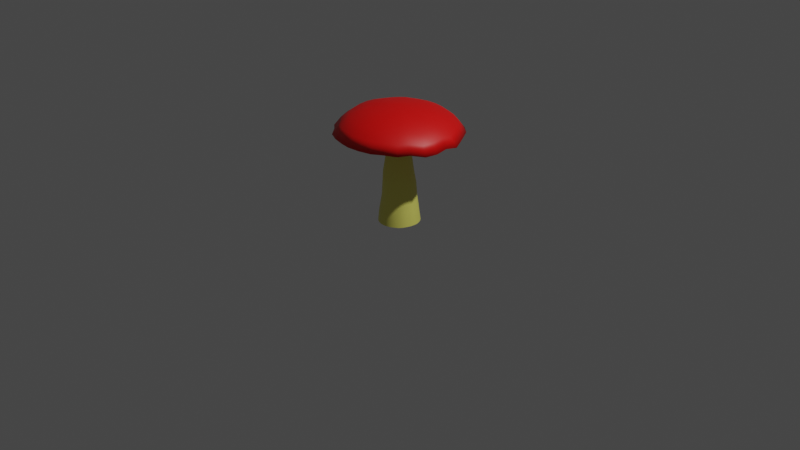 # Source: mushroom.blend  (saved by Blender 2.82.7; exported with 4.5.12 LTS)
import bpy
from mathutils import Matrix  # noqa: F401  (used for matrix-valued properties, if any)

bpy.ops.wm.read_factory_settings(use_empty=True)
scene = bpy.context.scene
scene.name = 'Scene'

# ---- collections
col_collection = bpy.data.collections.new('Collection'); scene.collection.children.link(col_collection)

# ---- materials (node trees are filled in below, after node groups)
mat_yellow = bpy.data.materials.new('Yellow')
mat_yellow.use_transparent_shadow = False
mat_red = bpy.data.materials.new('Red')
mat_red.use_transparent_shadow = False

# ---- material node trees
mat_yellow.use_nodes = True; mat_yellow.node_tree.nodes.clear()
_N = mat_yellow.node_tree.nodes; _L = mat_yellow.node_tree.links
n0 = _N.new('ShaderNodeOutputMaterial'); n0.name = 'Material Output'; n0.location = (300, 300)
n1 = _N.new('ShaderNodeBsdfPrincipled'); n1.name = 'Principled BSDF'; n1.location = (10, 300)
n1.distribution = 'GGX'
n1.subsurface_method = 'BURLEY'
n1.inputs[0].default_value = (0.8, 0.7729, 0.1499, 1.0)
n1.inputs[3].default_value = 1.45
n1.inputs[27].default_value = (0.0, 0.0, 0.0, 1.0)
n1.inputs[28].default_value = 1.0
_L.new(n1.outputs[0], n0.inputs[0])
n0.is_active_output = True
mat_red.use_nodes = True; mat_red.node_tree.nodes.clear()
_N = mat_red.node_tree.nodes; _L = mat_red.node_tree.links
n0 = _N.new('ShaderNodeOutputMaterial'); n0.name = 'Material Output'; n0.location = (300, 300)
n1 = _N.new('ShaderNodeBsdfPrincipled'); n1.name = 'Principled BSDF'; n1.location = (10, 300)
n1.distribution = 'GGX'
n1.subsurface_method = 'BURLEY'
n1.inputs[0].default_value = (0.8, 0.000827, 0.0, 1.0)
n1.inputs[3].default_value = 1.45
n1.inputs[27].default_value = (0.0, 0.0, 0.0, 1.0)
n1.inputs[28].default_value = 1.0
_L.new(n1.outputs[0], n0.inputs[0])
n0.is_active_output = True

# ---- world
world_world = bpy.data.worlds.new('World'); scene.world = world_world
world_world.use_nodes = True; world_world.node_tree.nodes.clear()
_N = world_world.node_tree.nodes; _L = world_world.node_tree.links
n0 = _N.new('ShaderNodeOutputWorld'); n0.name = 'World Output'; n0.location = (300, 300)
n1 = _N.new('ShaderNodeBackground'); n1.name = 'Background'; n1.location = (10, 300)
n1.inputs[0].default_value = (0.05088, 0.05088, 0.05088, 1.0)
_L.new(n1.outputs[0], n0.inputs[0])
n0.is_active_output = True
world_world.color = (0.05088, 0.05088, 0.05088)
world_world.use_sun_shadow = False
world_world.sun_shadow_jitter_overblur = 0.0

# ---- cameras
cam_camera = bpy.data.cameras.new('Camera')
cam_camera.clip_end = 100.0
cam_camera.ortho_scale = 7.314

# ---- lights
light_light = bpy.data.lights.new('Light', 'POINT')
light_light.transmission_factor = 0.0
light_light.energy = 1000.0
light_light.shadow_soft_size = 0.1
light_light.shadow_maximum_resolution = 0.006
light_light.use_absolute_resolution = True

# ---- meshes
me_circle = bpy.data.meshes.new('Circle')
me_circle.from_pydata([(0.001558, 0.2144, 9.099e-06), (-0.03911, 0.2103, -0.0008246), (-0.08148, 0.1981, -0.0003533), (-0.1181, 0.1783, -0.0008927), (-0.1504, 0.1516, -0.00135), (-0.1759, 0.1191, -0.003065), (-0.1964, 0.08205, -0.002457), (-0.2087, 0.04183, -0.002425), (-0.2134, 1.641e-08, -0.001672), (-0.2093, -0.04183, -0.001547), (-0.1966, -0.08205, -0.002251), (-0.1782, -0.1191, -6.339e-05), (-0.1493, -0.1516, -0.002556), (-0.1169, -0.1783, -0.001911), (-0.07809, -0.1981, -0.002359), (-0.03878, -0.2103, -0.0009192), (0.004327, -0.2144, 7.034e-05), (0.04627, -0.2103, 0.001475), (0.08285, -0.1981, 0.0004914), (0.1228, -0.1783, 0.003418), (0.1523, -0.1516, 0.0008199), (0.181, -0.1191, 0.003725), (0.2026, -0.08205, 0.0069), (0.2145, -0.04183, 0.006864), (0.2187, 2.061e-07, 0.007133), (0.2121, 0.04183, 0.002951), (0.2009, 0.08205, 0.004345), (0.1818, 0.1191, 0.004909), (0.1558, 0.1516, 0.004907), (0.1199, 0.1783, 0.0006584), (0.0835, 0.1981, 0.0009004), (0.04579, 0.2103, 0.00131), (0.002606, 0.05426, 1.066), (-0.008554, 0.05318, 1.066), (-0.01955, 0.05006, 1.066), (-0.02767, 0.04508, 1.066), (-0.03659, 0.03833, 1.066), (-0.04376, 0.03012, 1.066), (-0.04868, 0.02076, 1.066), (-0.04986, 0.01061, 1.067), (-0.05012, 4.649e-05, 1.068), (-0.04986, -0.01051, 1.067), (-0.046, -0.02066, 1.068), (-0.04374, -0.03002, 1.066), (-0.03394, -0.03818, 1.068), (-0.02901, -0.04495, 1.066), (-0.01905, -0.04994, 1.066), (-0.007926, -0.05298, 1.066), (0.001255, -0.05407, 1.066), (0.01233, -0.05299, 1.066), (0.02281, -0.04989, 1.066), (0.03126, -0.04494, 1.066), (0.04086, -0.03809, 1.065), (0.04627, -0.03, 1.066), (0.05391, -0.02038, 1.064), (0.0563, -0.01029, 1.064), (0.05562, 9.598e-05, 1.066), (0.05664, 0.01087, 1.064), (0.05181, 0.02084, 1.065), (0.04638, 0.03015, 1.066), (0.04078, 0.03846, 1.065), (0.03266, 0.04518, 1.065), (0.02246, 0.05011, 1.066), (0.01369, 0.05327, 1.065), (-0.07546, -0.1843, 0.1255), (-0.06851, -0.1617, 0.2697), (-0.06447, -0.1575, 0.3885), (-0.07219, -0.1445, 0.5304), (-0.05943, -0.1257, 0.6721), (-0.04086, -0.102, 0.8036), (-0.0226, -0.05678, 0.9643), (-0.01445, -0.07525, 0.9379), (-0.02151, -0.1099, 0.7993), (-0.03273, -0.1333, 0.6688), (-0.03474, -0.1535, 0.5341), (-0.03139, -0.1669, 0.3938), (-0.03097, -0.1716, 0.2665), (-0.03782, -0.1946, 0.13), (-0.03703, 0.1952, 0.1295), (-0.0349, 0.1716, 0.2678), (-0.03179, 0.1663, 0.3931), (-0.03243, 0.1533, 0.5339), (-0.0291, 0.1332, 0.6687), (-0.02492, 0.1098, 0.7988), (-0.01198, 0.06117, 0.9613), (-0.02954, 0.07063, 0.9386), (-0.03888, 0.09922, 0.8088), (-0.0576, 0.1253, 0.6716), (-0.07074, 0.1433, 0.532), (-0.06327, 0.158, 0.3898), (-0.05927, 0.1617, 0.266), (-0.07048, 0.1824, 0.1253), (0.1367, 0.1388, 0.1495), (0.1332, 0.1237, 0.2707), (0.1207, 0.12, 0.4156), (0.09697, 0.1093, 0.5378), (0.09054, 0.096, 0.6563), (0.0798, 0.07767, 0.8101), (0.05529, 0.05601, 0.9286), (0.03947, 0.05959, 0.9423), (0.06263, 0.08895, 0.8155), (0.06848, 0.1128, 0.6579), (0.07462, 0.1296, 0.5407), (0.09598, 0.1408, 0.4109), (0.0971, 0.1455, 0.2657), (0.1126, 0.164, 0.1479), (0.0005389, -0.07386, 0.9415), (-0.005119, -0.1091, 0.8096), (-0.006533, -0.1359, 0.6664), (-0.01153, -0.1562, 0.5334), (0.002519, -0.1703, 0.3988), (-0.0009936, -0.175, 0.2664), (0.001333, -0.198, 0.1346), (-0.0338, 0.05093, 0.9646), (-0.0599, 0.09278, 0.7981), (-0.08189, 0.1128, 0.674), (-0.08872, 0.1303, 0.5323), (-0.09347, 0.1425, 0.385), (-0.09945, 0.1455, 0.2679), (-0.1106, 0.1661, 0.1216), (0.02492, 0.06027, 0.954), (0.04245, 0.1036, 0.8041), (0.04562, 0.1254, 0.6605), (0.04312, 0.1427, 0.5381), (0.06652, 0.1572, 0.4079), (0.0649, 0.1617, 0.2643), (0.08019, 0.1833, 0.1442), (0.01414, -0.06799, 0.948), (0.01892, -0.109, 0.8041), (0.02093, -0.1334, 0.663), (0.02667, -0.1523, 0.5341), (0.03343, -0.1673, 0.4039), (0.04438, -0.1716, 0.2671), (0.04109, -0.1958, 0.138), (-0.0464, 0.04644, 0.9578), (-0.07313, 0.07661, 0.8088), (-0.1037, 0.09575, 0.6768), (-0.119, 0.1107, 0.527), (-0.1177, 0.1208, 0.382), (-0.1188, 0.1237, 0.2667), (-0.1394, 0.1408, 0.1179), (0.01298, 0.06547, 0.9522), (0.02327, 0.1101, 0.8035), (0.01979, 0.1331, 0.6633), (0.0252, 0.1529, 0.5344), (0.03409, 0.1664, 0.4031), (0.04173, 0.1716, 0.2661), (0.03659, 0.1935, 0.1389), (0.02864, -0.06795, 0.9397), (0.04291, -0.1042, 0.8056), (0.04625, -0.1255, 0.6615), (0.05613, -0.1435, 0.5341), (0.06535, -0.1583, 0.4094), (0.07351, -0.1617, 0.2665), (0.07793, -0.1838, 0.1427), (-0.06232, 0.04137, 0.9437), (-0.09174, 0.06051, 0.8046), (-0.1185, 0.07523, 0.6785), (-0.1434, 0.08688, 0.5237), (-0.1393, 0.09494, 0.3782), (-0.146, 0.09721, 0.2682), (-0.164, 0.1103, 0.1159), (8.15e-05, 0.06446, 0.9569), (-0.0008372, 0.1087, 0.8082), (-0.002675, 0.1357, 0.6658), (-0.005488, 0.1551, 0.5345), (0.002455, 0.169, 0.3978), (8.736e-05, 0.175, 0.2664), (0.004038, 0.1974, 0.135), (0.04088, -0.06039, 0.9401), (0.05972, -0.09203, 0.811), (0.06897, -0.113, 0.6589), (0.07484, -0.1283, 0.5386), (0.09515, -0.1408, 0.4115), (0.09784, -0.1455, 0.2631), (0.114, -0.1661, 0.1474), (-0.0655, 0.02692, 0.9505), (-0.1007, 0.04252, 0.7974), (-0.1297, 0.05168, 0.6809), (-0.1536, 0.05992, 0.5282), (-0.1543, 0.06528, 0.3762), (-0.1516, 0.06696, 0.2646), (-0.1801, 0.07588, 0.1125), (0.04459, -0.04375, 0.9578), (0.08041, -0.08074, 0.8046), (0.09061, -0.09606, 0.657), (0.1017, -0.1102, 0.5347), (0.1219, -0.1207, 0.4159), (0.129, -0.1237, 0.2666), (0.1431, -0.1395, 0.1532), (-0.07547, 0.01467, 0.9413), (-0.1087, 0.02216, 0.7944), (-0.1355, 0.02627, 0.6815), (-0.1605, 0.03042, 0.525), (-0.1645, 0.03327, 0.3738), (-0.1707, 0.03414, 0.2692), (-0.1943, 0.03884, 0.1129), (0.05403, -0.0355, 0.9534), (0.08889, -0.06311, 0.804), (0.1108, -0.07548, 0.6535), (0.1266, -0.08667, 0.5345), (0.1431, -0.09468, 0.4183), (0.1516, -0.09721, 0.2659), (0.1705, -0.1111, 0.1541), (-0.07715, -0.0003863, 0.941), (-0.1142, 0.0001349, 0.7975), (-0.14, -0.0001828, 0.6808), (-0.1679, 2.95e-08, 0.5238), (-0.1651, 2.922e-08, 0.3728), (-0.1649, 2.562e-08, 0.2601), (-0.1979, 2.24e-08, 0.1129), (0.06559, -0.02674, 0.9418), (0.1023, -0.04367, 0.8039), (0.1172, -0.05203, 0.6537), (0.1318, -0.05958, 0.5366), (0.158, -0.06494, 0.4199), (0.167, -0.06696, 0.2639), (0.1796, -0.07474, 0.1565), (-0.06654, -0.01367, 0.9554), (-0.1089, -0.02154, 0.7943), (-0.1372, -0.02677, 0.6816), (-0.1645, -0.03059, 0.524), (-0.1617, -0.03294, 0.3744), (-0.169, -0.03414, 0.2645), (-0.1925, -0.03887, 0.1111), (0.07444, -0.01444, 0.9323), (0.1076, -0.02204, 0.816), (0.1302, -0.02652, 0.6514), (0.1418, -0.03008, 0.5358), (0.1684, -0.03323, 0.4216), (0.1736, -0.03414, 0.2638), (0.196, -0.03807, 0.1606), (-0.06791, -0.02866, 0.9461), (-0.09709, -0.04089, 0.8028), (-0.131, -0.05232, 0.6809), (-0.1501, -0.05944, 0.5364), (-0.1527, -0.06493, 0.3767), (-0.1593, -0.06696, 0.2638), (-0.1821, -0.07654, 0.1122), (0.06483, 0.0003444, 0.9521), (0.1036, -0.0005856, 0.8166), (0.1337, -1.331e-05, 0.6507), (0.1524, 1.674e-07, 0.5337), (0.1701, 1.732e-07, 0.4215), (0.1758, 1.807e-07, 0.2649), (0.1999, 1.905e-07, 0.1631), (-0.06156, -0.04178, 0.9446), (-0.09168, -0.06263, 0.7935), (-0.1177, -0.07552, 0.6771), (-0.1398, -0.08645, 0.5265), (-0.137, -0.09356, 0.3767), (-0.141, -0.09721, 0.27), (-0.165, -0.1111, 0.1147), (0.06087, 0.01238, 0.9571), (0.1048, 0.02092, 0.81), (0.128, 0.02648, 0.6524), (0.1461, 0.03057, 0.5335), (0.1659, 0.03329, 0.4245), (0.1724, 0.03414, 0.2646), (0.1912, 0.03839, 0.155), (-0.04938, -0.05025, 0.9504), (-0.07929, -0.07889, 0.7921), (-0.09855, -0.09625, 0.6774), (-0.1168, -0.111, 0.5339), (-0.1185, -0.12, 0.3793), (-0.1233, -0.1237, 0.2731), (-0.1426, -0.1414, 0.1192), (0.05736, 0.02398, 0.9572), (0.104, 0.04153, 0.8133), (0.119, 0.05197, 0.655), (0.132, 0.0596, 0.5421), (0.1559, 0.06488, 0.4215), (0.169, 0.06696, 0.2732), (0.1871, 0.07529, 0.16), (-0.0369, -0.05648, 0.9546), (-0.06406, -0.09251, 0.8039), (-0.08222, -0.1132, 0.6745), (-0.09192, -0.1302, 0.5302), (-0.09328, -0.1424, 0.3852), (-0.08956, -0.1455, 0.2641), (-0.1095, -0.1657, 0.1215), (0.05168, 0.0347, 0.9575), (0.08927, 0.0604, 0.8114), (0.1105, 0.07546, 0.6541), (0.1213, 0.0866, 0.5347), (0.1427, 0.0951, 0.4197), (0.1521, 0.09721, 0.2698), (0.1674, 0.1103, 0.1534), (0.004427, 0.368, 0.9584), (-0.07139, 0.3606, 0.9596), (-0.1461, 0.3394, 0.9591), (-0.2013, 0.3056, 0.9625), (-0.2619, 0.2598, 0.9611), (-0.3106, 0.204, 0.9597), (-0.344, 0.1404, 0.9602), (-0.352, 0.07142, 0.9694), (-0.3538, -0.0003235, 0.9733), (-0.352, -0.07204, 0.9694), (-0.3258, -0.141, 0.9722), (-0.3104, -0.2046, 0.9598), (-0.2438, -0.26, 0.9702), (-0.2104, -0.306, 0.9589), (-0.1427, -0.3399, 0.9602), (-0.06712, -0.3605, 0.9607), (-0.004755, -0.3679, 0.959), (0.07047, -0.3607, 0.9584), (0.1417, -0.3395, 0.9571), (0.1991, -0.306, 0.9585), (0.2643, -0.2594, 0.9537), (0.3011, -0.2044, 0.958), (0.3529, -0.1391, 0.9455), (0.3692, -0.07055, 0.948), (0.3646, 1.273e-05, 0.9566), (0.3715, 0.0732, 0.9457), (0.3387, 0.1409, 0.9552), (0.3018, 0.2042, 0.9574), (0.2638, 0.2606, 0.953), (0.2086, 0.3063, 0.9539), (0.1393, 0.3398, 0.9573), (0.07975, 0.3612, 0.956), (0.006065, 0.6501, 0.9579), (-0.1279, 0.6371, 0.9601), (-0.2599, 0.5997, 0.9592), (-0.3574, 0.54, 0.9652), (-0.4645, 0.4589, 0.9628), (-0.5505, 0.3604, 0.9603), (-0.6096, 0.248, 0.9611), (-0.6238, 0.1261, 0.9774), (-0.6269, -0.0006563, 0.9843), (-0.6237, -0.1274, 0.9775), (-0.5775, -0.2492, 0.9823), (-0.5503, -0.3616, 0.9604), (-0.4326, -0.4595, 0.9789), (-0.3735, -0.5408, 0.9589), (-0.2539, -0.6007, 0.9611), (-0.1204, -0.6371, 0.9619), (-0.01016, -0.6502, 0.9589), (0.1228, -0.6374, 0.9579), (0.2486, -0.6001, 0.9557), (0.3501, -0.5407, 0.9582), (0.4653, -0.4585, 0.9496), (0.5303, -0.3613, 0.9573), (0.6219, -0.2459, 0.9351), (0.6506, -0.1247, 0.9395), (0.6425, -6.216e-05, 0.9548), (0.6547, 0.1293, 0.9354), (0.5967, 0.2489, 0.9522), (0.5316, 0.3607, 0.9562), (0.4643, 0.4604, 0.9485), (0.3669, 0.5412, 0.9499), (0.2444, 0.6003, 0.9559), (0.1392, 0.6382, 0.9536), (0.005649, 0.5784, 1.05), (-0.1135, 0.5668, 1.052), (-0.231, 0.5336, 1.051), (-0.3177, 0.4804, 1.057), (-0.413, 0.4083, 1.054), (-0.4895, 0.3206, 1.052), (-0.5421, 0.2207, 1.053), (-0.5547, 0.1122, 1.067), (-0.5574, -0.0005717, 1.074), (-0.5546, -0.1133, 1.067), (-0.5135, -0.2217, 1.072), (-0.4893, -0.3217, 1.052), (-0.3847, -0.4088, 1.069), (-0.332, -0.4812, 1.051), (-0.2256, -0.5344, 1.053), (-0.1068, -0.5668, 1.054), (-0.008787, -0.5785, 1.051), (0.1095, -0.567, 1.05), (0.2214, -0.5338, 1.048), (0.3117, -0.481, 1.05), (0.4142, -0.4079, 1.043), (0.472, -0.3215, 1.05), (0.5535, -0.2188, 1.03), (0.5791, -0.111, 1.034), (0.5718, -4.312e-05, 1.047), (0.5827, 0.115, 1.03), (0.5311, 0.2215, 1.045), (0.4732, 0.321, 1.049), (0.4133, 0.4096, 1.042), (0.3266, 0.4815, 1.043), (0.2177, 0.5341, 1.048), (0.1241, 0.5678, 1.046), (0.004074, 0.3071, 1.19), (-0.05919, 0.3009, 1.191), (-0.1215, 0.2833, 1.191), (-0.1676, 0.2551, 1.194), (-0.2181, 0.2168, 1.192), (-0.2588, 0.1702, 1.191), (-0.2867, 0.1172, 1.192), (-0.2934, 0.05962, 1.199), (-0.2948, -0.0002517, 1.203), (-0.2933, -0.0601, 1.199), (-0.2715, -0.1176, 1.202), (-0.2587, -0.1707, 1.191), (-0.2031, -0.2169, 1.2), (-0.1752, -0.2554, 1.191), (-0.1187, -0.2836, 1.192), (-0.05563, -0.3008, 1.192), (-0.003589, -0.307, 1.191), (0.05918, -0.3009, 1.19), (0.1186, -0.2833, 1.189), (0.1665, -0.2553, 1.19), (0.221, -0.2165, 1.186), (0.2516, -0.1706, 1.19), (0.2949, -0.1161, 1.179), (0.3085, -0.05885, 1.181), (0.3046, 2.888e-05, 1.189), (0.3104, 0.0611, 1.18), (0.283, 0.1176, 1.187), (0.2522, 0.1704, 1.189), (0.2205, 0.2175, 1.186), (0.1745, 0.2556, 1.186), (0.1166, 0.2835, 1.189), (0.06693, 0.3015, 1.188), (0.09211, -0.4751, 1.12), (0.1859, -0.4473, 1.118), (-0.3457, 0.3422, 1.124), (-0.4098, 0.2687, 1.122), (0.1043, 0.4758, 1.117), (0.005105, 0.4847, 1.12), (0.2616, -0.4031, 1.12), (-0.4539, 0.1849, 1.122), (0.3475, -0.3418, 1.114), (-0.4645, 0.09406, 1.135), (0.3959, -0.2694, 1.12), (-0.4668, -0.0004612, 1.14), (0.4642, -0.1833, 1.103), (-0.4644, -0.09494, 1.135), (0.4856, -0.09297, 1.106), (-0.4299, -0.1857, 1.138), (0.4796, -1.826e-05, 1.118), (-0.4097, -0.2695, 1.122), (0.4887, 0.0964, 1.103), (-0.322, -0.3426, 1.136), (0.4454, 0.1856, 1.116), (-0.2779, -0.4032, 1.121), (0.3969, 0.269, 1.119), (-0.1887, -0.4478, 1.122), (-0.09477, 0.475, 1.122), (0.3467, 0.3433, 1.113), (-0.08915, -0.475, 1.123), (-0.1932, 0.4471, 1.121), (0.2741, 0.4035, 1.114), (-0.006992, -0.4847, 1.121), (-0.2659, 0.4026, 1.125), (0.1828, 0.4476, 1.119), (0.002292, 0.0001103, 1.233)], [], [(71, 47, 46, 70), (85, 34, 33, 84), (99, 61, 60, 98), (106, 48, 47, 71), (113, 35, 34, 85), (120, 62, 61, 99), (127, 49, 48, 106), (134, 36, 35, 113), (141, 63, 62, 120), (148, 50, 49, 127), (155, 37, 36, 134), (162, 32, 63, 141), (169, 51, 50, 148), (176, 38, 37, 155), (183, 52, 51, 169), (190, 39, 38, 176), (197, 53, 52, 183), (204, 40, 39, 190), (211, 54, 53, 197), (218, 41, 40, 204), (225, 55, 54, 211), (232, 42, 41, 218), (239, 56, 55, 225), (246, 43, 42, 232), (253, 57, 56, 239), (260, 44, 43, 246), (267, 58, 57, 253), (274, 45, 44, 260), (281, 59, 58, 267), (70, 46, 45, 274), (84, 33, 32, 162), (98, 60, 59, 281), (28, 92, 287, 27), (92, 93, 286, 287), (93, 94, 285, 286), (94, 95, 284, 285), (95, 96, 283, 284), (96, 97, 282, 283), (97, 98, 281, 282), (1, 78, 168, 0), (78, 79, 167, 168), (79, 80, 166, 167), (80, 81, 165, 166), (81, 82, 164, 165), (82, 83, 163, 164), (83, 84, 162, 163), (14, 64, 280, 13), (64, 65, 279, 280), (65, 66, 278, 279), (66, 67, 277, 278), (67, 68, 276, 277), (68, 69, 275, 276), (69, 70, 274, 275), (27, 287, 273, 26), (287, 286, 272, 273), (286, 285, 271, 272), (285, 284, 270, 271), (284, 283, 269, 270), (283, 282, 268, 269), (282, 281, 267, 268), (13, 280, 266, 12), (280, 279, 265, 266), (279, 278, 264, 265), (278, 277, 263, 264), (277, 276, 262, 263), (276, 275, 261, 262), (275, 274, 260, 261), (26, 273, 259, 25), (273, 272, 258, 259), (272, 271, 257, 258), (271, 270, 256, 257), (270, 269, 255, 256), (269, 268, 254, 255), (268, 267, 253, 254), (12, 266, 252, 11), (266, 265, 251, 252), (265, 264, 250, 251), (264, 263, 249, 250), (263, 262, 248, 249), (262, 261, 247, 248), (261, 260, 246, 247), (25, 259, 245, 24), (259, 258, 244, 245), (258, 257, 243, 244), (257, 256, 242, 243), (256, 255, 241, 242), (255, 254, 240, 241), (254, 253, 239, 240), (11, 252, 238, 10), (252, 251, 237, 238), (251, 250, 236, 237), (250, 249, 235, 236), (249, 248, 234, 235), (248, 247, 233, 234), (247, 246, 232, 233), (24, 245, 231, 23), (245, 244, 230, 231), (244, 243, 229, 230), (243, 242, 228, 229), (242, 241, 227, 228), (241, 240, 226, 227), (240, 239, 225, 226), (10, 238, 224, 9), (238, 237, 223, 224), (237, 236, 222, 223), (236, 235, 221, 222), (235, 234, 220, 221), (234, 233, 219, 220), (233, 232, 218, 219), (23, 231, 217, 22), (231, 230, 216, 217), (230, 229, 215, 216), (229, 228, 214, 215), (228, 227, 213, 214), (227, 226, 212, 213), (226, 225, 211, 212), (9, 224, 210, 8), (224, 223, 209, 210), (223, 222, 208, 209), (222, 221, 207, 208), (221, 220, 206, 207), (220, 219, 205, 206), (219, 218, 204, 205), (22, 217, 203, 21), (217, 216, 202, 203), (216, 215, 201, 202), (215, 214, 200, 201), (214, 213, 199, 200), (213, 212, 198, 199), (212, 211, 197, 198), (8, 210, 196, 7), (210, 209, 195, 196), (209, 208, 194, 195), (208, 207, 193, 194), (207, 206, 192, 193), (206, 205, 191, 192), (205, 204, 190, 191), (21, 203, 189, 20), (203, 202, 188, 189), (202, 201, 187, 188), (201, 200, 186, 187), (200, 199, 185, 186), (199, 198, 184, 185), (198, 197, 183, 184), (7, 196, 182, 6), (196, 195, 181, 182), (195, 194, 180, 181), (194, 193, 179, 180), (193, 192, 178, 179), (192, 191, 177, 178), (191, 190, 176, 177), (20, 189, 175, 19), (189, 188, 174, 175), (188, 187, 173, 174), (187, 186, 172, 173), (186, 185, 171, 172), (185, 184, 170, 171), (184, 183, 169, 170), (6, 182, 161, 5), (182, 181, 160, 161), (181, 180, 159, 160), (180, 179, 158, 159), (179, 178, 157, 158), (178, 177, 156, 157), (177, 176, 155, 156), (19, 175, 154, 18), (175, 174, 153, 154), (174, 173, 152, 153), (173, 172, 151, 152), (172, 171, 150, 151), (171, 170, 149, 150), (170, 169, 148, 149), (0, 168, 147, 31), (168, 167, 146, 147), (167, 166, 145, 146), (166, 165, 144, 145), (165, 164, 143, 144), (164, 163, 142, 143), (163, 162, 141, 142), (5, 161, 140, 4), (161, 160, 139, 140), (160, 159, 138, 139), (159, 158, 137, 138), (158, 157, 136, 137), (157, 156, 135, 136), (156, 155, 134, 135), (18, 154, 133, 17), (154, 153, 132, 133), (153, 152, 131, 132), (152, 151, 130, 131), (151, 150, 129, 130), (150, 149, 128, 129), (149, 148, 127, 128), (31, 147, 126, 30), (147, 146, 125, 126), (146, 145, 124, 125), (145, 144, 123, 124), (144, 143, 122, 123), (143, 142, 121, 122), (142, 141, 120, 121), (4, 140, 119, 3), (140, 139, 118, 119), (139, 138, 117, 118), (138, 137, 116, 117), (137, 136, 115, 116), (136, 135, 114, 115), (135, 134, 113, 114), (17, 133, 112, 16), (133, 132, 111, 112), (132, 131, 110, 111), (131, 130, 109, 110), (130, 129, 108, 109), (129, 128, 107, 108), (128, 127, 106, 107), (30, 126, 105, 29), (126, 125, 104, 105), (125, 124, 103, 104), (124, 123, 102, 103), (123, 122, 101, 102), (122, 121, 100, 101), (121, 120, 99, 100), (3, 119, 91, 2), (119, 118, 90, 91), (118, 117, 89, 90), (117, 116, 88, 89), (116, 115, 87, 88), (115, 114, 86, 87), (114, 113, 85, 86), (16, 112, 77, 15), (112, 111, 76, 77), (111, 110, 75, 76), (110, 109, 74, 75), (109, 108, 73, 74), (108, 107, 72, 73), (107, 106, 71, 72), (29, 105, 92, 28), (105, 104, 93, 92), (104, 103, 94, 93), (103, 102, 95, 94), (102, 101, 96, 95), (101, 100, 97, 96), (100, 99, 98, 97), (2, 91, 78, 1), (91, 90, 79, 78), (90, 89, 80, 79), (89, 88, 81, 80), (88, 87, 82, 81), (87, 86, 83, 82), (86, 85, 84, 83), (15, 77, 64, 14), (77, 76, 65, 64), (76, 75, 66, 65), (75, 74, 67, 66), (74, 73, 68, 67), (73, 72, 69, 68), (72, 71, 70, 69), (60, 316, 315, 59), (47, 303, 302, 46), (34, 290, 289, 33), (61, 317, 316, 60), (48, 304, 303, 47), (35, 291, 290, 34), (62, 318, 317, 61), (49, 305, 304, 48), (36, 292, 291, 35), (63, 319, 318, 62), (50, 306, 305, 49), (37, 293, 292, 36), (32, 288, 319, 63), (51, 307, 306, 50), (38, 294, 293, 37), (52, 308, 307, 51), (39, 295, 294, 38), (53, 309, 308, 52), (40, 296, 295, 39), (54, 310, 309, 53), (41, 297, 296, 40), (55, 311, 310, 54), (42, 298, 297, 41), (56, 312, 311, 55), (43, 299, 298, 42), (57, 313, 312, 56), (44, 300, 299, 43), (58, 314, 313, 57), (45, 301, 300, 44), (59, 315, 314, 58), (46, 302, 301, 45), (33, 289, 288, 32), (300, 332, 331, 299), (314, 346, 345, 313), (301, 333, 332, 300), (315, 347, 346, 314), (302, 334, 333, 301), (289, 321, 320, 288), (316, 348, 347, 315), (303, 335, 334, 302), (290, 322, 321, 289), (317, 349, 348, 316), (304, 336, 335, 303), (291, 323, 322, 290), (318, 350, 349, 317), (305, 337, 336, 304), (292, 324, 323, 291), (319, 351, 350, 318), (306, 338, 337, 305), (293, 325, 324, 292), (288, 320, 351, 319), (307, 339, 338, 306), (294, 326, 325, 293), (308, 340, 339, 307), (295, 327, 326, 294), (309, 341, 340, 308), (296, 328, 327, 295), (310, 342, 341, 309), (297, 329, 328, 296), (311, 343, 342, 310), (298, 330, 329, 297), (312, 344, 343, 311), (299, 331, 330, 298), (313, 345, 344, 312), (335, 367, 366, 334), (322, 354, 353, 321), (349, 381, 380, 348), (336, 368, 367, 335), (323, 355, 354, 322), (350, 382, 381, 349), (337, 369, 368, 336), (324, 356, 355, 323), (351, 383, 382, 350), (338, 370, 369, 337), (325, 357, 356, 324), (320, 352, 383, 351), (339, 371, 370, 338), (326, 358, 357, 325), (340, 372, 371, 339), (327, 359, 358, 326), (341, 373, 372, 340), (328, 360, 359, 327), (342, 374, 373, 341), (329, 361, 360, 328), (343, 375, 374, 342), (330, 362, 361, 329), (344, 376, 375, 343), (331, 363, 362, 330), (345, 377, 376, 344), (332, 364, 363, 331), (346, 378, 377, 345), (333, 365, 364, 332), (347, 379, 378, 346), (334, 366, 365, 333), (321, 353, 352, 320), (348, 380, 379, 347), (417, 402, 401, 416), (419, 389, 388, 418), (421, 384, 415, 420), (422, 403, 402, 417), (423, 390, 389, 419), (424, 404, 403, 422), (425, 391, 390, 423), (426, 405, 404, 424), (427, 392, 391, 425), (428, 406, 405, 426), (429, 393, 392, 427), (430, 407, 406, 428), (431, 394, 393, 429), (432, 408, 407, 430), (433, 395, 394, 431), (434, 409, 408, 432), (435, 396, 395, 433), (436, 410, 409, 434), (437, 397, 396, 435), (438, 411, 410, 436), (439, 398, 397, 437), (440, 385, 384, 421), (441, 412, 411, 438), (442, 399, 398, 439), (443, 386, 385, 440), (444, 413, 412, 441), (445, 400, 399, 442), (446, 387, 386, 443), (447, 414, 413, 444), (416, 401, 400, 445), (418, 388, 387, 446), (420, 415, 414, 447), (383, 420, 447, 382), (356, 418, 446, 355), (369, 416, 445, 368), (382, 447, 444, 381), (355, 446, 443, 354), (368, 445, 442, 367), (381, 444, 441, 380), (354, 443, 440, 353), (367, 442, 439, 366), (380, 441, 438, 379), (353, 440, 421, 352), (366, 439, 437, 365), (379, 438, 436, 378), (365, 437, 435, 364), (378, 436, 434, 377), (364, 435, 433, 363), (377, 434, 432, 376), (363, 433, 431, 362), (376, 432, 430, 375), (362, 431, 429, 361), (375, 430, 428, 374), (361, 429, 427, 360), (374, 428, 426, 373), (360, 427, 425, 359), (373, 426, 424, 372), (359, 425, 423, 358), (372, 424, 422, 371), (358, 423, 419, 357), (371, 422, 417, 370), (352, 421, 420, 383), (357, 419, 418, 356), (370, 417, 416, 369), (405, 448, 404), (392, 448, 391), (406, 448, 405), (393, 448, 392), (407, 448, 406), (394, 448, 393), (408, 448, 407), (395, 448, 394), (409, 448, 408), (396, 448, 395), (410, 448, 409), (397, 448, 396), (411, 448, 410), (398, 448, 397), (385, 448, 384), (412, 448, 411), (399, 448, 398), (386, 448, 385), (413, 448, 412), (400, 448, 399), (387, 448, 386), (414, 448, 413), (401, 448, 400), (388, 448, 387), (415, 448, 414), (402, 448, 401), (389, 448, 388), (384, 448, 415), (403, 448, 402), (390, 448, 389), (404, 448, 403), (391, 448, 390)])
me_circle.polygons.foreach_set('use_smooth', [True] * 448)
me_circle.polygons.foreach_set('material_index', [0, 0, 0, 0, 0, 0, 0, 0, 0, 0, 0, 0, 0, 0, 0, 0, 0, 0, 0, 0, 0, 0, 0, 0, 0, 0, 0, 0, 0, 0, 0, 0, 0, 0, 0, 0, 0, 0, 0, 0, 0, 0, 0, 0, 0, 0, 0, 0, 0, 0, 0, 0, 0, 0, 0, 0, 0, 0, 0, 0, 0, 0, 0, 0, 0, 0, 0, 0, 0, 0, 0, 0, 0, 0, 0, 0, 0, 0, 0, 0, 0, 0, 0, 0, 0, 0, 0, 0, 0, 0, 0, 0, 0, 0, 0, 0, 0, 0, 0, 0, 0, 0, 0, 0, 0, 0, 0, 0, 0, 0, 0, 0, 0, 0, 0, 0, 0, 0, 0, 0, 0, 0, 0, 0, 0, 0, 0, 0, 0, 0, 0, 0, 0, 0, 0, 0, 0, 0, 0, 0, 0, 0, 0, 0, 0, 0, 0, 0, 0, 0, 0, 0, 0, 0, 0, 0, 0, 0, 0, 0, 0, 0, 0, 0, 0, 0, 0, 0, 0, 0, 0, 0, 0, 0, 0, 0, 0, 0, 0, 0, 0, 0, 0, 0, 0, 0, 0, 0, 0, 0, 0, 0, 0, 0, 0, 0, 0, 0, 0, 0, 0, 0, 0, 0, 0, 0, 0, 0, 0, 0, 0, 0, 0, 0, 0, 0, 0, 0, 0, 0, 0, 0, 0, 0, 0, 0, 0, 0, 0, 0, 0, 0, 0, 0, 0, 0, 0, 0, 0, 0, 0, 0, 0, 0, 0, 0, 0, 0, 0, 0, 0, 0, 0, 0, 0, 0, 0, 0, 0, 0, 0, 0, 0, 0, 0, 0, 0, 0, 0, 0, 0, 0, 0, 0, 0, 0, 0, 0, 0, 0, 0, 0, 0, 0, 0, 0, 0, 0, 1, 1, 1, 1, 1, 1, 1, 1, 1, 1, 1, 1, 1, 1, 1, 1, 1, 1, 1, 1, 1, 1, 1, 1, 1, 1, 1, 1, 1, 1, 1, 1, 1, 1, 1, 1, 1, 1, 1, 1, 1, 1, 1, 1, 1, 1, 1, 1, 1, 1, 1, 1, 1, 1, 1, 1, 1, 1, 1, 1, 1, 1, 1, 1, 1, 1, 1, 1, 1, 1, 1, 1, 1, 1, 1, 1, 1, 1, 1, 1, 1, 1, 1, 1, 1, 1, 1, 1, 1, 1, 1, 1, 1, 1, 1, 1, 1, 1, 1, 1, 1, 1, 1, 1, 1, 1, 1, 1, 1, 1, 1, 1, 1, 1, 1, 1, 1, 1, 1, 1, 1, 1, 1, 1, 1, 1, 1, 1, 1, 1, 1, 1, 1, 1, 1, 1, 1, 1, 1, 1, 1, 1, 1, 1, 1, 1, 1, 1, 1, 1, 1, 1, 1, 1, 1, 1, 1, 1, 1, 1])
_uv = me_circle.uv_layers.new(name='UVMap')
_uv.uv.foreach_set('vector', [0.0, 0.0, 0.0, 0.0, 0.0, 0.0, 0.0, 0.0, 0.0, 0.0, 0.0, 0.0, 0.0, 0.0, 0.0, 0.0, 0.0, 0.0, 0.0, 0.0, 0.0, 0.0, 0.0, 0.0, 0.0, 0.0, 0.0, 0.0, 0.0, 0.0, 0.0, 0.0, 0.0, 0.0, 0.0, 0.0, 0.0, 0.0, 0.0, 0.0, 0.0, 0.0, 0.0, 0.0, 0.0, 0.0, 0.0, 0.0, 0.0, 0.0, 0.0, 0.0, 0.0, 0.0, 0.0, 0.0, 0.0, 0.0, 0.0, 0.0, 0.0, 0.0, 0.0, 0.0, 0.0, 0.0, 0.0, 0.0, 0.0, 0.0, 0.0, 0.0, 0.0, 0.0, 0.0, 0.0, 0.0, 0.0, 0.0, 0.0, 0.0, 0.0, 0.0, 0.0, 0.0, 0.0, 0.0, 0.0, 0.0, 0.0, 0.0, 0.0, 0.0, 0.0, 0.0, 0.0, 0.0, 0.0, 0.0, 0.0, 0.0, 0.0, 0.0, 0.0, 0.0, 0.0, 0.0, 0.0, 0.0, 0.0, 0.0, 0.0, 0.0, 0.0, 0.0, 0.0, 0.0, 0.0, 0.0, 0.0, 0.0, 0.0, 0.0, 0.0, 0.0, 0.0, 0.0, 0.0, 0.0, 0.0, 0.0, 0.0, 0.0, 0.0, 0.0, 0.0, 0.0, 0.0, 0.0, 0.0, 0.0, 0.0, 0.0, 0.0, 0.0, 0.0, 0.0, 0.0, 0.0, 0.0, 0.0, 0.0, 0.0, 0.0, 0.0, 0.0, 0.0, 0.0, 0.0, 0.0, 0.0, 0.0, 0.0, 0.0, 0.0, 0.0, 0.0, 0.0, 0.0, 0.0, 0.0, 0.0, 0.0, 0.0, 0.0, 0.0, 0.0, 0.0, 0.0, 0.0, 0.0, 0.0, 0.0, 0.0, 0.0, 0.0, 0.0, 0.0, 0.0, 0.0, 0.0, 0.0, 0.0, 0.0, 0.0, 0.0, 0.0, 0.0, 0.0, 0.0, 0.0, 0.0, 0.0, 0.0, 0.0, 0.0, 0.0, 0.0, 0.0, 0.0, 0.0, 0.0, 0.0, 0.0, 0.0, 0.0, 0.0, 0.0, 0.0, 0.0, 0.0, 0.0, 0.0, 0.0, 0.0, 0.0, 0.0, 0.0, 0.0, 0.0, 0.0, 0.0, 0.0, 0.0, 0.0, 0.0, 0.0, 0.0, 0.0, 0.0, 0.0, 0.0, 0.0, 0.0, 0.0, 0.0, 0.0, 0.0, 0.0, 0.0, 0.0, 0.0, 0.0, 0.0, 0.0, 0.0, 0.0, 0.0, 0.0, 0.0, 0.0, 0.0, 0.0, 0.0, 0.0, 0.0, 0.0, 0.0, 0.0, 0.0, 0.0, 0.0, 0.0, 0.0, 0.0, 0.0, 0.0, 0.0, 0.0, 0.0, 0.0, 0.0, 0.0, 0.0, 0.0, 0.0, 0.0, 0.0, 0.0, 0.0, 0.0, 0.0, 0.0, 0.0, 0.0, 0.0, 0.0, 0.0, 0.0, 0.0, 0.0, 0.0, 0.0, 0.0, 0.0, 0.0, 0.0, 0.0, 0.0, 0.0, 0.0, 0.0, 0.0, 0.0, 0.0, 0.0, 0.0, 0.0, 0.0, 0.0, 0.0, 0.0, 0.0, 0.0, 0.0, 0.0, 0.0, 0.0, 0.0, 0.0, 0.0, 0.0, 0.0, 0.0, 0.0, 0.0, 0.0, 0.0, 0.0, 0.0, 0.0, 0.0, 0.0, 0.0, 0.0, 0.0, 0.0, 0.0, 0.0, 0.0, 0.0, 0.0, 0.0, 0.0, 0.0, 0.0, 0.0, 0.0, 0.0, 0.0, 0.0, 0.0, 0.0, 0.0, 0.0, 0.0, 0.0, 0.0, 0.0, 0.0, 0.0, 0.0, 0.0, 0.0, 0.0, 0.0, 0.0, 0.0, 0.0, 0.0, 0.0, 0.0, 0.0, 0.0, 0.0, 0.0, 0.0, 0.0, 0.0, 0.0, 0.0, 0.0, 0.0, 0.0, 0.0, 0.0, 0.0, 0.0, 0.0, 0.0, 0.0, 0.0, 0.0, 0.0, 0.0, 0.0, 0.0, 0.0, 0.0, 0.0, 0.0, 0.0, 0.0, 0.0, 0.0, 0.0, 0.0, 0.0, 0.0, 0.0, 0.0, 0.0, 0.0, 0.0, 0.0, 0.0, 0.0, 0.0, 0.0, 0.0, 0.0, 0.0, 0.0, 0.0, 0.0, 0.0, 0.0, 0.0, 0.0, 0.0, 0.0, 0.0, 0.0, 0.0, 0.0, 0.0, 0.0, 0.0, 0.0, 0.0, 0.0, 0.0, 0.0, 0.0, 0.0, 0.0, 0.0, 0.0, 0.0, 0.0, 0.0, 0.0, 0.0, 0.0, 0.0, 0.0, 0.0, 0.0, 0.0, 0.0, 0.0, 0.0, 0.0, 0.0, 0.0, 0.0, 0.0, 0.0, 0.0, 0.0, 0.0, 0.0, 0.0, 0.0, 0.0, 0.0, 0.0, 0.0, 0.0, 0.0, 0.0, 0.0, 0.0, 0.0, 0.0, 0.0, 0.0, 0.0, 0.0, 0.0, 0.0, 0.0, 0.0, 0.0, 0.0, 0.0, 0.0, 0.0, 0.0, 0.0, 0.0, 0.0, 0.0, 0.0, 0.0, 0.0, 0.0, 0.0, 0.0, 0.0, 0.0, 0.0, 0.0, 0.0, 0.0, 0.0, 0.0, 0.0, 0.0, 0.0, 0.0, 0.0, 0.0, 0.0, 0.0, 0.0, 0.0, 0.0, 0.0, 0.0, 0.0, 0.0, 0.0, 0.0, 0.0, 0.0, 0.0, 0.0, 0.0, 0.0, 0.0, 0.0, 0.0, 0.0, 0.0, 0.0, 0.0, 0.0, 0.0, 0.0, 0.0, 0.0, 0.0, 0.0, 0.0, 0.0, 0.0, 0.0, 0.0, 0.0, 0.0, 0.0, 0.0, 0.0, 0.0, 0.0, 0.0, 0.0, 0.0, 0.0, 0.0, 0.0, 0.0, 0.0, 0.0, 0.0, 0.0, 0.0, 0.0, 0.0, 0.0, 0.0, 0.0, 0.0, 0.0, 0.0, 0.0, 0.0, 0.0, 0.0, 0.0, 0.0, 0.0, 0.0, 0.0, 0.0, 0.0, 0.0, 0.0, 0.0, 0.0, 0.0, 0.0, 0.0, 0.0, 0.0, 0.0, 0.0, 0.0, 0.0, 0.0, 0.0, 0.0, 0.0, 0.0, 0.0, 0.0, 0.0, 0.0, 0.0, 0.0, 0.0, 0.0, 0.0, 0.0, 0.0, 0.0, 0.0, 0.0, 0.0, 0.0, 0.0, 0.0, 0.0, 0.0, 0.0, 0.0, 0.0, 0.0, 0.0, 0.0, 0.0, 0.0, 0.0, 0.0, 0.0, 0.0, 0.0, 0.0, 0.0, 0.0, 0.0, 0.0, 0.0, 0.0, 0.0, 0.0, 0.0, 0.0, 0.0, 0.0, 0.0, 0.0, 0.0, 0.0, 0.0, 0.0, 0.0, 0.0, 0.0, 0.0, 0.0, 0.0, 0.0, 0.0, 0.0, 0.0, 0.0, 0.0, 0.0, 0.0, 0.0, 0.0, 0.0, 0.0, 0.0, 0.0, 0.0, 0.0, 0.0, 0.0, 0.0, 0.0, 0.0, 0.0, 0.0, 0.0, 0.0, 0.0, 0.0, 0.0, 0.0, 0.0, 0.0, 0.0, 0.0, 0.0, 0.0, 0.0, 0.0, 0.0, 0.0, 0.0, 0.0, 0.0, 0.0, 0.0, 0.0, 0.0, 0.0, 0.0, 0.0, 0.0, 0.0, 0.0, 0.0, 0.0, 0.0, 0.0, 0.0, 0.0, 0.0, 0.0, 0.0, 0.0, 0.0, 0.0, 0.0, 0.0, 0.0, 0.0, 0.0, 0.0, 0.0, 0.0, 0.0, 0.0, 0.0, 0.0, 0.0, 0.0, 0.0, 0.0, 0.0, 0.0, 0.0, 0.0, 0.0, 0.0, 0.0, 0.0, 0.0, 0.0, 0.0, 0.0, 0.0, 0.0, 0.0, 0.0, 0.0, 0.0, 0.0, 0.0, 0.0, 0.0, 0.0, 0.0, 0.0, 0.0, 0.0, 0.0, 0.0, 0.0, 0.0, 0.0, 0.0, 0.0, 0.0, 0.0, 0.0, 0.0, 0.0, 0.0, 0.0, 0.0, 0.0, 0.0, 0.0, 0.0, 0.0, 0.0, 0.0, 0.0, 0.0, 0.0, 0.0, 0.0, 0.0, 0.0, 0.0, 0.0, 0.0, 0.0, 0.0, 0.0, 0.0, 0.0, 0.0, 0.0, 0.0, 0.0, 0.0, 0.0, 0.0, 0.0, 0.0, 0.0, 0.0, 0.0, 0.0, 0.0, 0.0, 0.0, 0.0, 0.0, 0.0, 0.0, 0.0, 0.0, 0.0, 0.0, 0.0, 0.0, 0.0, 0.0, 0.0, 0.0, 0.0, 0.0, 0.0, 0.0, 0.0, 0.0, 0.0, 0.0, 0.0, 0.0, 0.0, 0.0, 0.0, 0.0, 0.0, 0.0, 0.0, 0.0, 0.0, 0.0, 0.0, 0.0, 0.0, 0.0, 0.0, 0.0, 0.0, 0.0, 0.0, 0.0, 0.0, 0.0, 0.0, 0.0, 0.0, 0.0, 0.0, 0.0, 0.0, 0.0, 0.0, 0.0, 0.0, 0.0, 0.0, 0.0, 0.0, 0.0, 0.0, 0.0, 0.0, 0.0, 0.0, 0.0, 0.0, 0.0, 0.0, 0.0, 0.0, 0.0, 0.0, 0.0, 0.0, 0.0, 0.0, 0.0, 0.0, 0.0, 0.0, 0.0, 0.0, 0.0, 0.0, 0.0, 0.0, 0.0, 0.0, 0.0, 0.0, 0.0, 0.0, 0.0, 0.0, 0.0, 0.0, 0.0, 0.0, 0.0, 0.0, 0.0, 0.0, 0.0, 0.0, 0.0, 0.0, 0.0, 0.0, 0.0, 0.0, 0.0, 0.0, 0.0, 0.0, 0.0, 0.0, 0.0, 0.0, 0.0, 0.0, 0.0, 0.0, 0.0, 0.0, 0.0, 0.0, 0.0, 0.0, 0.0, 0.0, 0.0, 0.0, 0.0, 0.0, 0.0, 0.0, 0.0, 0.0, 0.0, 0.0, 0.0, 0.0, 0.0, 0.0, 0.0, 0.0, 0.0, 0.0, 0.0, 0.0, 0.0, 0.0, 0.0, 0.0, 0.0, 0.0, 0.0, 0.0, 0.0, 0.0, 0.0, 0.0, 0.0, 0.0, 0.0, 0.0, 0.0, 0.0, 0.0, 0.0, 0.0, 0.0, 0.0, 0.0, 0.0, 0.0, 0.0, 0.0, 0.0, 0.0, 0.0, 0.0, 0.0, 0.0, 0.0, 0.0, 0.0, 0.0, 0.0, 0.0, 0.0, 0.0, 0.0, 0.0, 0.0, 0.0, 0.0, 0.0, 0.0, 0.0, 0.0, 0.0, 0.0, 0.0, 0.0, 0.0, 0.0, 0.0, 0.0, 0.0, 0.0, 0.0, 0.0, 0.0, 0.0, 0.0, 0.0, 0.0, 0.0, 0.0, 0.0, 0.0, 0.0, 0.0, 0.0, 0.0, 0.0, 0.0, 0.0, 0.0, 0.0, 0.0, 0.0, 0.0, 0.0, 0.0, 0.0, 0.0, 0.0, 0.0, 0.0, 0.0, 0.0, 0.0, 0.0, 0.0, 0.0, 0.0, 0.0, 0.0, 0.0, 0.0, 0.0, 0.0, 0.0, 0.0, 0.0, 0.0, 0.0, 0.0, 0.0, 0.0, 0.0, 0.0, 0.0, 0.0, 0.0, 0.0, 0.0, 0.0, 0.0, 0.0, 0.0, 0.0, 0.0, 0.0, 0.0, 0.0, 0.0, 0.0, 0.0, 0.0, 0.0, 0.0, 0.0, 0.0, 0.0, 0.0, 0.0, 0.0, 0.0, 0.0, 0.0, 0.0, 0.0, 0.0, 0.0, 0.0, 0.0, 0.0, 0.0, 0.0, 0.0, 0.0, 0.0, 0.0, 0.0, 0.0, 0.0, 0.0, 0.0, 0.0, 0.0, 0.0, 0.0, 0.0, 0.0, 0.0, 0.0, 0.0, 0.0, 0.0, 0.0, 0.0, 0.0, 0.0, 0.0, 0.0, 0.0, 0.0, 0.0, 0.0, 0.0, 0.0, 0.0, 0.0, 0.0, 0.0, 0.0, 0.0, 0.0, 0.0, 0.0, 0.0, 0.0, 0.0, 0.0, 0.0, 0.0, 0.0, 0.0, 0.0, 0.0, 0.0, 0.0, 0.0, 0.0, 0.0, 0.0, 0.0, 0.0, 0.0, 0.0, 0.0, 0.0, 0.0, 0.0, 0.0, 0.0, 0.0, 0.0, 0.0, 0.0, 0.0, 0.0, 0.0, 0.0, 0.0, 0.0, 0.0, 0.0, 0.0, 0.0, 0.0, 0.0, 0.0, 0.0, 0.0, 0.0, 0.0, 0.0, 0.0, 0.0, 0.0, 0.0, 0.0, 0.0, 0.0, 0.0, 0.0, 0.0, 0.0, 0.0, 0.0, 0.0, 0.0, 0.0, 0.0, 0.0, 0.0, 0.0, 0.0, 0.0, 0.0, 0.0, 0.0, 0.0, 0.0, 0.0, 0.0, 0.0, 0.0, 0.0, 0.0, 0.0, 0.0, 0.0, 0.0, 0.0, 0.0, 0.0, 0.0, 0.0, 0.0, 0.0, 0.0, 0.0, 0.0, 0.0, 0.0, 0.0, 0.0, 0.0, 0.0, 0.0, 0.0, 0.0, 0.0, 0.0, 0.0, 0.0, 0.0, 0.0, 0.0, 0.0, 0.0, 0.0, 0.0, 0.0, 0.0, 0.0, 0.0, 0.0, 0.0, 0.0, 0.0, 0.0, 0.0, 0.0, 0.0, 0.0, 0.0, 0.0, 0.0, 0.0, 0.0, 0.0, 0.0, 0.0, 0.0, 0.0, 0.0, 0.0, 0.0, 0.0, 0.0, 0.0, 0.0, 0.0, 0.0, 0.0, 0.0, 0.0, 0.0, 0.0, 0.0, 0.0, 0.0, 0.0, 0.0, 0.0, 0.0, 0.0, 0.0, 0.0, 0.0, 0.0, 0.0, 0.0, 0.0, 0.0, 0.0, 0.0, 0.0, 0.0, 0.0, 0.0, 0.0, 0.0, 0.0, 0.0, 0.0, 0.0, 0.0, 0.0, 0.0, 0.0, 0.0, 0.0, 0.0, 0.0, 0.0, 0.0, 0.0, 0.0, 0.0, 0.0, 0.0, 0.0, 0.0, 0.0, 0.0, 0.0, 0.0, 0.0, 0.0, 0.0, 0.0, 0.0, 0.0, 0.0, 0.0, 0.0, 0.0, 0.0, 0.0, 0.0, 0.0, 0.0, 0.0, 0.0, 0.0, 0.0, 0.0, 0.0, 0.0, 0.0, 0.0, 0.0, 0.0, 0.0, 0.0, 0.0, 0.0, 0.0, 0.0, 0.0, 0.0, 0.0, 0.0, 0.0, 0.0, 0.0, 0.0, 0.0, 0.0, 0.0, 0.0, 0.0, 0.0, 0.0, 0.0, 0.0, 0.0, 0.0, 0.0, 0.0, 0.0, 0.0, 0.0, 0.0, 0.0, 0.0, 0.0, 0.0, 0.0, 0.0, 0.0, 0.0, 0.0, 0.0, 0.0, 0.0, 0.0, 0.0, 0.0, 0.0, 0.0, 0.0, 0.0, 0.0, 0.0, 0.0, 0.0, 0.0, 0.0, 0.0, 0.0, 0.0, 0.0, 0.0, 0.0, 0.0, 0.0, 0.0, 0.0, 0.0, 0.0, 0.0, 0.0, 0.0, 0.0, 0.0, 0.0, 0.0, 0.0, 0.0, 0.0, 0.0, 0.0, 0.0, 0.0, 0.0, 0.0, 0.0, 0.0, 0.0, 0.0, 0.0, 0.0, 0.0, 0.0, 0.0, 0.0, 0.0, 0.0, 0.0, 0.0, 0.0, 0.0, 0.0, 0.0, 0.0, 0.0, 0.0, 0.0, 0.0, 0.0, 0.0, 0.0, 0.0, 0.0, 0.0, 0.0, 0.0, 0.0, 0.0, 0.0, 0.0, 0.0, 0.0, 0.0, 0.0, 0.0, 0.0, 0.0, 0.0, 0.0, 0.0, 0.0, 0.0, 0.0, 0.0, 0.0, 0.0, 0.0, 0.0, 0.0, 0.0, 0.0, 0.0, 0.0, 0.0, 0.0, 0.0, 0.0, 0.0, 0.0, 0.0, 0.0, 0.0, 0.0, 0.0, 0.0, 0.0, 0.0, 0.0, 0.0, 0.0, 0.0, 0.0, 0.0, 0.0, 0.0, 0.0, 0.0, 0.0, 0.0, 0.0, 0.0, 0.0, 0.0, 0.0, 0.0, 0.0, 0.0, 0.0, 0.0, 0.0, 0.0, 0.0, 0.0, 0.0, 0.0, 0.0, 0.0, 0.0, 0.0, 0.0, 0.0, 0.0, 0.0, 0.0, 0.0, 0.0, 0.0, 0.0, 0.0, 0.0, 0.0, 0.0, 0.0, 0.0, 0.0, 0.0, 0.0, 0.0, 0.0, 0.0, 0.0, 0.0, 0.0, 0.0, 0.0, 0.0, 0.0, 0.0, 0.0, 0.0, 0.0, 0.0, 0.0, 0.0, 0.0, 0.0, 0.0, 0.0, 0.0, 0.0, 0.0, 0.0, 0.0, 0.0, 0.0, 0.0, 0.0, 0.0, 0.0, 0.0, 0.0, 0.0, 0.0, 0.0, 0.0, 0.0, 0.0, 0.0, 0.0, 0.0, 0.0, 0.0, 0.0, 0.0, 0.0, 0.0, 0.0, 0.0, 0.0, 0.0, 0.0, 0.0, 0.0, 0.0, 0.0, 0.0, 0.0, 0.0, 0.0, 0.0, 0.0, 0.0, 0.0, 0.0, 0.0, 0.0, 0.0, 0.0, 0.0, 0.0, 0.0, 0.0, 0.0, 0.0, 0.0, 0.0, 0.0, 0.0, 0.0, 0.0, 0.0, 0.0, 0.0, 0.0, 0.0, 0.0, 0.0, 0.0, 0.0, 0.0, 0.0, 0.0, 0.0, 0.0, 0.0, 0.0, 0.0, 0.0, 0.0, 0.0, 0.0, 0.0, 0.0, 0.0, 0.0, 0.0, 0.0, 0.0, 0.0, 0.0, 0.0, 0.0, 0.0, 0.0, 0.0, 0.0, 0.0, 0.0, 0.0, 0.0, 0.0, 0.0, 0.0, 0.0, 0.0, 0.0, 0.0, 0.0, 0.0, 0.0, 0.0, 0.0, 0.0, 0.0, 0.0, 0.0, 0.0, 0.0, 0.0, 0.0, 0.0, 0.0, 0.0, 0.0, 0.0, 0.0, 0.0, 0.0, 0.0, 0.0, 0.0, 0.0, 0.0, 0.0, 0.0, 0.0, 0.0, 0.0, 0.0, 0.0, 0.0, 0.0, 0.0, 0.0, 0.0, 0.0, 0.0, 0.0, 0.0, 0.0, 0.0, 0.0, 0.0, 0.0, 0.0, 0.0, 0.0, 0.0, 0.0, 0.0, 0.0, 0.0, 0.0, 0.0, 0.0, 0.0, 0.0, 0.0, 0.0, 0.0, 0.0, 0.0, 0.0, 0.0, 0.0, 0.0, 0.0, 0.0, 0.0, 0.0, 0.0, 0.0, 0.0, 0.0, 0.0, 0.0, 0.0, 0.0, 0.0, 0.0, 0.0, 0.0, 0.0, 0.0, 0.0, 0.0, 0.0, 0.0, 0.0, 0.0, 0.0, 0.0, 0.0, 0.0, 0.0, 0.0, 0.0, 0.0, 0.0, 0.0, 0.0, 0.0, 0.0, 0.0, 0.0, 0.0, 0.0, 0.0, 0.0, 0.0, 0.0, 0.0, 0.0, 0.0, 0.0, 0.0, 0.0, 0.0, 0.0, 0.0, 0.0, 0.0, 0.0, 0.0, 0.0, 0.0, 0.0, 0.0, 0.0, 0.0, 0.0, 0.0, 0.0, 0.0, 0.0, 0.0, 0.0, 0.0, 0.0, 0.0, 0.0, 0.0, 0.0, 0.0, 0.0, 0.0, 0.0, 0.0, 0.0, 0.0, 0.0, 0.0, 0.0, 0.0, 0.0, 0.0, 0.0, 0.0, 0.0, 0.0, 0.0, 0.0, 0.0, 0.0, 0.0, 0.0, 0.0, 0.0, 0.0, 0.0, 0.0, 0.0, 0.0, 0.0, 0.0, 0.0, 0.0, 0.0, 0.0, 0.0, 0.0, 0.0, 0.0, 0.0, 0.0, 0.0, 0.0, 0.0, 0.0, 0.0, 0.0, 0.0, 0.0, 0.0, 0.0, 0.0, 0.0, 0.0, 0.0, 0.0, 0.0, 0.0, 0.0, 0.0, 0.0, 0.0, 0.0, 0.0, 0.0, 0.0, 0.0, 0.0, 0.0, 0.0, 0.0, 0.0, 0.0, 0.0, 0.0, 0.0, 0.0, 0.0, 0.0, 0.0, 0.0, 0.0, 0.0, 0.0, 0.0, 0.0, 0.0, 0.0, 0.0, 0.0, 0.0, 0.0, 0.0, 0.0, 0.0, 0.0, 0.0, 0.0, 0.0, 0.0, 0.0, 0.0, 0.0, 0.0, 0.0, 0.0, 0.0, 0.0, 0.0, 0.0, 0.0, 0.0, 0.0, 0.0, 0.0, 0.0, 0.0, 0.0, 0.0, 0.0, 0.0, 0.0, 0.0, 0.0, 0.0, 0.0, 0.0, 0.0, 0.0, 0.0, 0.0, 0.0, 0.0, 0.0, 0.0, 0.0, 0.0, 0.0, 0.0, 0.0, 0.0, 0.0, 0.0, 0.0, 0.0, 0.0, 0.0, 0.0, 0.0, 0.0, 0.0, 0.0, 0.0, 0.0, 0.0, 0.0, 0.0, 0.0, 0.0, 0.0, 0.0, 0.0, 0.0, 0.0, 0.0, 0.0, 0.0, 0.0, 0.0, 0.0, 0.0, 0.0, 0.0, 0.0, 0.0, 0.0, 0.0, 0.0, 0.0, 0.0, 0.0, 0.0, 0.0, 0.0, 0.0, 0.0, 0.0, 0.0, 0.0, 0.0, 0.0, 0.0, 0.0, 0.0, 0.0, 0.0, 0.0, 0.0, 0.0, 0.0, 0.0, 0.0, 0.0, 0.0, 0.0, 0.0, 0.0, 0.0, 0.0, 0.0, 0.0, 0.0, 0.0, 0.0, 0.0, 0.0, 0.0, 0.0, 0.0, 0.0, 0.0, 0.0, 0.0, 0.0, 0.0, 0.0, 0.0, 0.0, 0.0, 0.0, 0.0, 0.0, 0.0, 0.0, 0.0, 0.0, 0.0, 0.0, 0.0, 0.0, 0.0, 0.0, 0.0, 0.0, 0.0, 0.0, 0.0, 0.0, 0.0, 0.0, 0.0, 0.0, 0.0, 0.0, 0.0, 0.0, 0.0, 0.0, 0.0, 0.0, 0.0, 0.0, 0.0, 0.0, 0.0, 0.0, 0.0, 0.0, 0.0, 0.0, 0.0, 0.0, 0.0, 0.0, 0.0, 0.0, 0.0, 0.0, 0.0, 0.0, 0.0, 0.0, 0.0, 0.0, 0.0, 0.0, 0.0, 0.0, 0.0, 0.0, 0.0, 0.0, 0.0, 0.0, 0.0, 0.0, 0.0, 0.0, 0.0, 0.0, 0.0, 0.0, 0.0, 0.0, 0.0, 0.0, 0.0, 0.0, 0.0, 0.0, 0.0, 0.0, 0.0, 0.0, 0.0, 0.0, 0.0, 0.0, 0.0, 0.0, 0.0, 0.0, 0.0, 0.0, 0.0, 0.0, 0.0, 0.0, 0.0, 0.0, 0.0, 0.0, 0.0, 0.0, 0.0, 0.0, 0.0, 0.0, 0.0, 0.0, 0.0, 0.0, 0.0, 0.0, 0.0, 0.0, 0.0, 0.0, 0.0, 0.0, 0.0, 0.0, 0.0, 0.0, 0.0, 0.0, 0.0, 0.0, 0.0, 0.0, 0.0, 0.0, 0.0, 0.0, 0.0, 0.0, 0.0, 0.0, 0.0, 0.0, 0.0, 0.0, 0.0, 0.0, 0.0, 0.0, 0.0, 0.0, 0.0, 0.0, 0.0, 0.0, 0.0, 0.0, 0.0, 0.0, 0.0, 0.0, 0.0, 0.0, 0.0, 0.0, 0.0, 0.0, 0.0, 0.0, 0.0, 0.0, 0.0, 0.0, 0.0, 0.0, 0.0, 0.0, 0.0, 0.0, 0.0, 0.0, 0.0, 0.0, 0.0, 0.0, 0.0, 0.0, 0.0, 0.0, 0.0, 0.0, 0.0, 0.0, 0.0, 0.0, 0.0, 0.0, 0.0, 0.0, 0.0, 0.0, 0.0, 0.0, 0.0, 0.0, 0.0, 0.0, 0.0, 0.0, 0.0, 0.0, 0.0, 0.0, 0.0, 0.0, 0.0, 0.0, 0.0, 0.0, 0.0, 0.0, 0.0, 0.0, 0.0, 0.0, 0.0, 0.0, 0.0, 0.0, 0.0, 0.0, 0.0, 0.0, 0.0, 0.0, 0.0, 0.0, 0.0, 0.0, 0.0, 0.0, 0.0, 0.0, 0.0, 0.0, 0.0, 0.0, 0.0, 0.0, 0.0, 0.0, 0.0, 0.0, 0.0, 0.0, 0.0, 0.0, 0.0, 0.0, 0.0, 0.0, 0.0, 0.0, 0.0, 0.0, 0.0, 0.0, 0.0, 0.0, 0.0, 0.0, 0.0, 0.0, 0.0, 0.0, 0.0, 0.0, 0.0, 0.0, 0.0, 0.0, 0.0, 0.0, 0.0, 0.0, 0.0, 0.0, 0.0, 0.0, 0.0, 0.0, 0.0, 0.0, 0.0, 0.0, 0.0, 0.0, 0.0, 0.0, 0.0, 0.0, 0.0, 0.0, 0.0, 0.0, 0.0, 0.0, 0.0, 0.0, 0.0, 0.0, 0.0, 0.0, 0.0, 0.0, 0.0, 0.0, 0.0, 0.0, 0.0, 0.0, 0.0, 0.0, 0.0, 0.0, 0.0, 0.0, 0.0, 0.0, 0.0, 0.0, 0.0, 0.0, 0.0, 0.0, 0.0, 0.0, 0.0, 0.0, 0.0, 0.0, 0.0, 0.0, 0.0, 0.0, 0.0, 0.0, 0.0, 0.0, 0.0, 0.0, 0.0, 0.0, 0.0, 0.0, 0.0, 0.0, 0.0, 0.0, 0.0, 0.0, 0.0, 0.0, 0.0, 0.0, 0.0, 0.0, 0.0, 0.0, 0.0, 0.0, 0.0, 0.0, 0.0, 0.0, 0.0, 0.0, 0.0, 0.0, 0.0, 0.0, 0.0, 0.0, 0.0, 0.0, 0.0, 0.0, 0.0, 0.0, 0.0, 0.0, 0.0, 0.0, 0.0, 0.0, 0.0, 0.0, 0.0, 0.0, 0.0, 0.0, 0.0, 0.0, 0.0, 0.0, 0.0, 0.0, 0.0, 0.0, 0.0, 0.0, 0.0, 0.0, 0.0, 0.0, 0.0, 0.0, 0.0, 0.0, 0.0, 0.0, 0.0, 0.0, 0.0, 0.0, 0.0, 0.0, 0.0, 0.0, 0.0, 0.0, 0.0, 0.0, 0.0, 0.0, 0.0, 0.0, 0.0, 0.0, 0.0, 0.0, 0.0, 0.0, 0.0, 0.0, 0.0, 0.0, 0.0, 0.0, 0.0, 0.0, 0.0, 0.0, 0.0, 0.0, 0.0, 0.0, 0.0, 0.0, 0.0, 0.0, 0.0, 0.0, 0.0, 0.0, 0.0, 0.0, 0.0, 0.0, 0.0, 0.0, 0.0, 0.0, 0.0, 0.0, 0.0, 0.0, 0.0, 0.0, 0.0, 0.0, 0.0, 0.0, 0.0, 0.0, 0.0, 0.0, 0.0, 0.0, 0.0, 0.0, 0.0, 0.0, 0.0, 0.0, 0.0, 0.0, 0.0, 0.0, 0.0, 0.0, 0.0, 0.0, 0.0, 0.0, 0.0, 0.0, 0.0, 0.0, 0.0, 0.0, 0.0, 0.0, 0.0, 0.0, 0.0, 0.0, 0.0, 0.0, 0.0, 0.0, 0.0, 0.0, 0.0, 0.0, 0.0, 0.0, 0.0, 0.0, 0.0, 0.0, 0.0, 0.0, 0.0, 0.0, 0.0, 0.0, 0.0, 0.0, 0.0, 0.0, 0.0, 0.0, 0.0, 0.0, 0.0, 0.0, 0.0, 0.0, 0.0, 0.0, 0.0, 0.0, 0.0, 0.0, 0.0, 0.0, 0.0, 0.0, 0.0, 0.0, 0.0, 0.0, 0.0, 0.0, 0.0, 0.0, 0.0, 0.0, 0.0, 0.0, 0.0, 0.0, 0.0, 0.0, 0.0, 0.0, 0.0, 0.0, 0.0, 0.0, 0.0, 0.0, 0.0, 0.0, 0.0, 0.0, 0.0, 0.0, 0.0, 0.0, 0.0, 0.0, 0.0, 0.0, 0.0, 0.0, 0.0, 0.0, 0.0, 0.0, 0.0, 0.0, 0.0, 0.0, 0.0, 0.0, 0.0, 0.0, 0.0, 0.0, 0.0, 0.0, 0.0, 0.0, 0.0, 0.0, 0.0, 0.0, 0.0, 0.0, 0.0, 0.0, 0.0, 0.0, 0.0, 0.0, 0.0, 0.0, 0.0, 0.0, 0.0, 0.0, 0.0, 0.0, 0.0, 0.0, 0.0, 0.0, 0.0, 0.0, 0.0, 0.0, 0.0, 0.0, 0.0, 0.0, 0.0, 0.0, 0.0, 0.0, 0.0, 0.0, 0.0, 0.0, 0.0, 0.0, 0.0, 0.0, 0.0, 0.0, 0.0, 0.0, 0.0, 0.0, 0.0, 0.0, 0.0, 0.0, 0.0, 0.0, 0.0, 0.0, 0.0, 0.0, 0.0, 0.0, 0.0, 0.0, 0.0, 0.0, 0.0, 0.0, 0.0, 0.0, 0.0, 0.0, 0.0, 0.0, 0.0, 0.0, 0.0, 0.0, 0.0, 0.0, 0.0, 0.0, 0.0, 0.0, 0.0, 0.0, 0.0, 0.0, 0.0, 0.0, 0.0, 0.0, 0.0, 0.0, 0.0, 0.0, 0.0, 0.0, 0.0, 0.0, 0.0, 0.0, 0.0, 0.0, 0.0, 0.0, 0.0, 0.0, 0.0, 0.0, 0.0, 0.0, 0.0, 0.0, 0.0, 0.0, 0.0, 0.0, 0.0, 0.0, 0.0, 0.0, 0.0, 0.0, 0.0, 0.0, 0.0, 0.0, 0.0, 0.0, 0.0, 0.0, 0.0, 0.0, 0.0, 0.0, 0.0, 0.0, 0.0, 0.0, 0.0, 0.0, 0.0, 0.0, 0.0, 0.0, 0.0, 0.0, 0.0, 0.0, 0.0, 0.0, 0.0, 0.0, 0.0, 0.0, 0.0, 0.0, 0.0, 0.0, 0.0, 0.0, 0.0, 0.0, 0.0, 0.0, 0.0, 0.0, 0.0, 0.0, 0.0, 0.0, 0.0, 0.0, 0.0, 0.0, 0.0, 0.0, 0.0, 0.0, 0.0, 0.0, 0.0, 0.0, 0.0, 0.0, 0.0, 0.0, 0.0, 0.0, 0.0, 0.0, 0.0, 0.0, 0.0, 0.0, 0.0, 0.0, 0.0, 0.0, 0.0, 0.0, 0.0, 0.0, 0.0, 0.0, 0.0, 0.0, 0.0, 0.0, 0.0, 0.0, 0.0, 0.0, 0.0, 0.0, 0.0, 0.0, 0.0, 0.0, 0.0, 0.0, 0.0, 0.0, 0.0, 0.0, 0.0, 0.0, 0.0, 0.0, 0.0, 0.0, 0.0, 0.0, 0.0, 0.0, 0.0, 0.0, 0.0, 0.0, 0.0, 0.0, 0.0, 0.0, 0.0, 0.0, 0.0, 0.0, 0.0, 0.0, 0.0, 0.0, 0.0, 0.0, 0.0, 0.0, 0.0, 0.0, 0.0, 0.0, 0.0, 0.0, 0.0, 0.0, 0.0, 0.0, 0.0, 0.0, 0.0, 0.0, 0.0, 0.0, 0.0, 0.0, 0.0, 0.0, 0.0, 0.0, 0.0, 0.0, 0.0, 0.0, 0.0, 0.0, 0.0, 0.0, 0.0, 0.0, 0.0, 0.0, 0.0, 0.0, 0.0, 0.0, 0.0, 0.0, 0.0, 0.0, 0.0, 0.0, 0.0, 0.0, 0.0, 0.0, 0.0, 0.0, 0.0, 0.0, 0.0, 0.0, 0.0, 0.0, 0.0, 0.0, 0.0, 0.0, 0.0, 0.0, 0.0, 0.0, 0.0, 0.0, 0.0, 0.0, 0.0, 0.0, 0.0, 0.0, 0.0, 0.0, 0.0, 0.0, 0.0, 0.0, 0.0, 0.0, 0.0, 0.0, 0.0, 0.0, 0.0, 0.0, 0.0, 0.0, 0.0, 0.0, 0.0, 0.0, 0.0, 0.0, 0.0, 0.0, 0.0, 0.0, 0.0, 0.0, 0.0, 0.0, 0.0, 0.0, 0.0, 0.0, 0.0, 0.0, 0.0, 0.0, 0.0, 0.0, 0.0, 0.0, 0.0, 0.0, 0.0, 0.0, 0.0, 0.0, 0.0, 0.0, 0.0, 0.0, 0.0, 0.0, 0.0, 0.0, 0.0, 0.0, 0.0, 0.0, 0.0, 0.0, 0.0, 0.0, 0.0, 0.0, 0.0, 0.0, 0.0, 0.0, 0.0, 0.0, 0.0, 0.0, 0.0, 0.0, 0.0, 0.0, 0.0, 0.0, 0.0, 0.0, 0.0, 0.0, 0.0, 0.0, 0.0, 0.0, 0.0, 0.0, 0.0, 0.0, 0.0, 0.0, 0.0, 0.0, 0.0, 0.0, 0.0, 0.0, 0.0, 0.0, 0.0, 0.0, 0.0, 0.0, 0.0, 0.0, 0.0, 0.0, 0.0, 0.0, 0.0, 0.0, 0.0, 0.0, 0.0, 0.0, 0.0, 0.0, 0.0, 0.0, 0.0, 0.0, 0.0, 0.0, 0.0, 0.0, 0.0, 0.0, 0.0, 0.0, 0.0, 0.0, 0.0, 0.0, 0.0, 0.0, 0.0, 0.0, 0.0, 0.0, 0.0, 0.0, 0.0, 0.0, 0.0, 0.0, 0.0, 0.0, 0.0, 0.0, 0.0, 0.0, 0.0, 0.0, 0.0, 0.0, 0.0, 0.0, 0.0, 0.0, 0.0, 0.0, 0.0, 0.0, 0.0, 0.0, 0.0, 0.0, 0.0, 0.0, 0.0, 0.0, 0.0, 0.0, 0.0, 0.0, 0.0, 0.0, 0.0, 0.0, 0.0, 0.0, 0.0, 0.0, 0.0, 0.0, 0.0, 0.0, 0.0, 0.0, 0.0, 0.0, 0.0, 0.0, 0.0, 0.0, 0.0, 0.0, 0.0, 0.0, 0.0, 0.0, 0.0, 0.0, 0.0, 0.0, 0.0, 0.0, 0.0, 0.0, 0.0, 0.0, 0.0, 0.0, 0.0, 0.0, 0.0, 0.0, 0.0, 0.0, 0.0, 0.0, 0.0, 0.0, 0.0, 0.0, 0.0, 0.0, 0.0, 0.0, 0.0, 0.0, 0.0, 0.0, 0.0, 0.0, 0.0, 0.0, 0.0, 0.0, 0.0, 0.0, 0.0, 0.0, 0.0, 0.0, 0.0, 0.0, 0.0, 0.0, 0.0, 0.0, 0.0, 0.0, 0.0, 0.0, 0.0, 0.0, 0.0, 0.0, 0.0, 0.0, 0.0, 0.0, 0.0, 0.0, 0.0, 0.0, 0.0, 0.0, 0.0, 0.0, 0.0, 0.0, 0.0, 0.0, 0.0, 0.0, 0.0, 0.0, 0.0, 0.0, 0.0, 0.0, 0.0, 0.0, 0.0, 0.0, 0.0, 0.0, 0.0, 0.0, 0.0, 0.0, 0.0, 0.0, 0.0, 0.0, 0.0, 0.0, 0.0, 0.0, 0.0, 0.0, 0.0, 0.0, 0.0, 0.0, 0.0, 0.0, 0.0, 0.0, 0.0, 0.0, 0.0, 0.0, 0.0, 0.0, 0.0, 0.0, 0.0, 0.0, 0.0, 0.0, 0.0, 0.0, 0.0, 0.0, 0.0, 0.0, 0.0, 0.0, 0.0, 0.0, 0.0, 0.0, 0.0, 0.0, 0.0, 0.0, 0.0, 0.0, 0.0, 0.0, 0.0, 0.0, 0.0, 0.0, 0.0, 0.0, 0.0, 0.0, 0.0, 0.0, 0.0, 0.0, 0.0, 0.0, 0.0, 0.0, 0.0, 0.0, 0.0, 0.0, 0.0, 0.0, 0.0, 0.0, 0.0, 0.0, 0.0, 0.0, 0.0, 0.0, 0.0, 0.0, 0.0, 0.0, 0.0, 0.0, 0.0, 0.0, 0.0, 0.0, 0.0, 0.0, 0.0, 0.0, 0.0, 0.0, 0.0, 0.0, 0.0, 0.0, 0.0, 0.0, 0.0, 0.0, 0.0, 0.0, 0.0, 0.0, 0.0, 0.0, 0.0, 0.0, 0.0, 0.0, 0.0, 0.0, 0.0, 0.0, 0.0, 0.0, 0.0, 0.0, 0.0, 0.0, 0.0, 0.0, 0.0, 0.0, 0.0, 0.0, 0.0, 0.0, 0.0, 0.0, 0.0, 0.0, 0.0, 0.0, 0.0, 0.0, 0.0, 0.0, 0.0, 0.0, 0.0, 0.0, 0.0, 0.0, 0.0, 0.0, 0.0, 0.0, 0.0, 0.0, 0.0])
me_circle.materials.append(mat_yellow)
me_circle.materials.append(mat_red)
me_circle.use_remesh_fix_poles = True
me_circle.use_remesh_preserve_attributes = False
me_circle.use_mirror_vertex_groups = False
me_circle.update()

# ---- objects
ob_light = bpy.data.objects.new('Light', light_light)
ob_camera = bpy.data.objects.new('Camera', cam_camera)
ob_circle = bpy.data.objects.new('Circle', me_circle)

# ---- transforms, parenting, visibility, modifiers, constraints
ob_light.location = (4.076, 1.005, 5.904)
ob_light.rotation_euler = (0.6503, 0.05522, 1.866)
ob_light.lock_rotations_4d = False
ob_light.empty_display_type = 'ARROWS'
ob_light.color = (0.0, 0.0, 0.0, 0.0)
ob_light.lineart.crease_threshold = 0.0
ob_camera.location = (7.359, -6.926, 4.958)
ob_camera.rotation_euler = (1.109, 0.0, 0.8149)
ob_camera.lock_rotations_4d = False
ob_camera.empty_display_type = 'ARROWS'
ob_camera.color = (0.0, 0.0, 0.0, 0.0)
ob_camera.display_type = 'WIRE'
ob_camera.lineart.crease_threshold = 0.0
ob_circle.location = (0.0, 0.0, 0.0)
ob_circle.lineart.crease_threshold = 0.0

# ---- collection membership
col_collection.objects.link(ob_light)
col_collection.objects.link(ob_camera)
col_collection.objects.link(ob_circle)

# ---- scene / render settings (as saved in the file)
scene.camera = ob_camera
scene.frame_start = 1; scene.frame_end = 250; scene.frame_set(1)
scene.render.engine = 'BLENDER_EEVEE_NEXT'
scene.cycles.use_denoising = False
scene.cycles.samples = 128
scene.cycles.sampling_pattern = 'TABULATED_SOBOL'
scene.cycles.use_adaptive_sampling = False
scene.cycles.use_light_tree = False
scene.view_settings.view_transform = 'Filmic'
bpy.context.view_layer.update()
